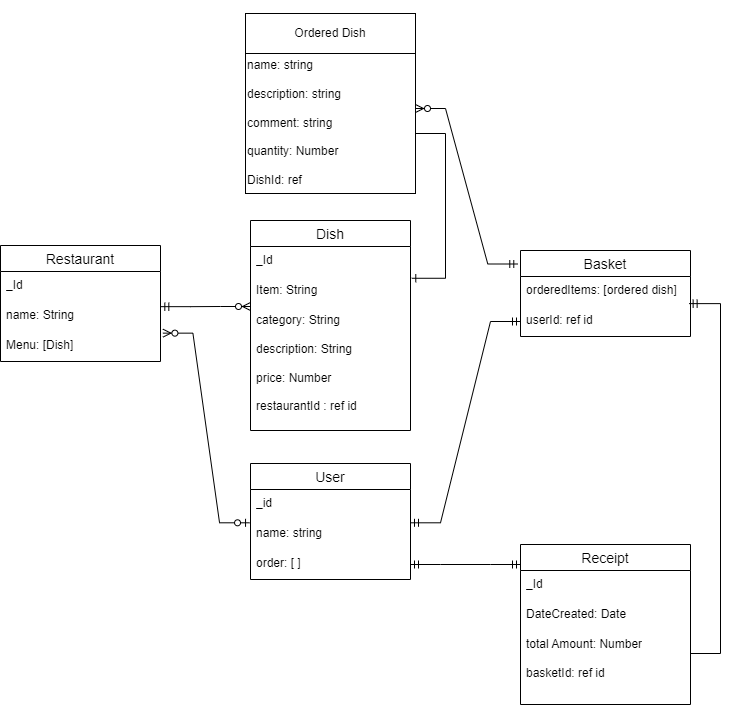

The diagram above was exported from draw.io. Its source (the exported page's mxGraphModel, read from the mxfile embedded in the PNG):
<mxGraphModel dx="1034" dy="1546" grid="1" gridSize="10" guides="1" tooltips="1" connect="1" arrows="1" fold="1" page="1" pageScale="1" pageWidth="850" pageHeight="1100" math="0" shadow="0">
  <root>
    <mxCell id="0" />
    <mxCell id="1" parent="0" />
    <mxCell id="XBK3E-HMKGVxv6KzdBeg-1" value="Restaurant" style="swimlane;fontStyle=0;childLayout=stackLayout;horizontal=1;startSize=26;horizontalStack=0;resizeParent=1;resizeParentMax=0;resizeLast=0;collapsible=1;marginBottom=0;align=center;fontSize=14;" parent="1" vertex="1">
      <mxGeometry x="220" y="142" width="160" height="116" as="geometry" />
    </mxCell>
    <mxCell id="XBK3E-HMKGVxv6KzdBeg-2" value="_Id" style="text;strokeColor=none;fillColor=none;spacingLeft=4;spacingRight=4;overflow=hidden;rotatable=0;points=[[0,0.5],[1,0.5]];portConstraint=eastwest;fontSize=12;whiteSpace=wrap;html=1;" parent="XBK3E-HMKGVxv6KzdBeg-1" vertex="1">
      <mxGeometry y="26" width="160" height="30" as="geometry" />
    </mxCell>
    <mxCell id="XBK3E-HMKGVxv6KzdBeg-3" value="name: String" style="text;strokeColor=none;fillColor=none;spacingLeft=4;spacingRight=4;overflow=hidden;rotatable=0;points=[[0,0.5],[1,0.5]];portConstraint=eastwest;fontSize=12;whiteSpace=wrap;html=1;" parent="XBK3E-HMKGVxv6KzdBeg-1" vertex="1">
      <mxGeometry y="56" width="160" height="30" as="geometry" />
    </mxCell>
    <mxCell id="XBK3E-HMKGVxv6KzdBeg-4" value="Menu: [Dish]" style="text;strokeColor=none;fillColor=none;spacingLeft=4;spacingRight=4;overflow=hidden;rotatable=0;points=[[0,0.5],[1,0.5]];portConstraint=eastwest;fontSize=12;whiteSpace=wrap;html=1;" parent="XBK3E-HMKGVxv6KzdBeg-1" vertex="1">
      <mxGeometry y="86" width="160" height="30" as="geometry" />
    </mxCell>
    <mxCell id="XBK3E-HMKGVxv6KzdBeg-5" value="Basket" style="swimlane;fontStyle=0;childLayout=stackLayout;horizontal=1;startSize=26;horizontalStack=0;resizeParent=1;resizeParentMax=0;resizeLast=0;collapsible=1;marginBottom=0;align=center;fontSize=14;" parent="1" vertex="1">
      <mxGeometry x="740" y="147" width="170" height="86" as="geometry" />
    </mxCell>
    <mxCell id="XBK3E-HMKGVxv6KzdBeg-6" value="orderedItems: [ordered dish]" style="text;strokeColor=none;fillColor=none;spacingLeft=4;spacingRight=4;overflow=hidden;rotatable=0;points=[[0,0.5],[1,0.5]];portConstraint=eastwest;fontSize=12;whiteSpace=wrap;html=1;" parent="XBK3E-HMKGVxv6KzdBeg-5" vertex="1">
      <mxGeometry y="26" width="170" height="30" as="geometry" />
    </mxCell>
    <mxCell id="XBK3E-HMKGVxv6KzdBeg-7" value="userId: ref id" style="text;strokeColor=none;fillColor=none;spacingLeft=4;spacingRight=4;overflow=hidden;rotatable=0;points=[[0,0.5],[1,0.5]];portConstraint=eastwest;fontSize=12;whiteSpace=wrap;html=1;" parent="XBK3E-HMKGVxv6KzdBeg-5" vertex="1">
      <mxGeometry y="56" width="170" height="30" as="geometry" />
    </mxCell>
    <mxCell id="XBK3E-HMKGVxv6KzdBeg-9" value="User" style="swimlane;fontStyle=0;childLayout=stackLayout;horizontal=1;startSize=26;horizontalStack=0;resizeParent=1;resizeParentMax=0;resizeLast=0;collapsible=1;marginBottom=0;align=center;fontSize=14;" parent="1" vertex="1">
      <mxGeometry x="470" y="360" width="160" height="116" as="geometry" />
    </mxCell>
    <mxCell id="XBK3E-HMKGVxv6KzdBeg-10" value="_id" style="text;strokeColor=none;fillColor=none;spacingLeft=4;spacingRight=4;overflow=hidden;rotatable=0;points=[[0,0.5],[1,0.5]];portConstraint=eastwest;fontSize=12;whiteSpace=wrap;html=1;" parent="XBK3E-HMKGVxv6KzdBeg-9" vertex="1">
      <mxGeometry y="26" width="160" height="30" as="geometry" />
    </mxCell>
    <mxCell id="XBK3E-HMKGVxv6KzdBeg-11" value="name: string&amp;nbsp;" style="text;strokeColor=none;fillColor=none;spacingLeft=4;spacingRight=4;overflow=hidden;rotatable=0;points=[[0,0.5],[1,0.5]];portConstraint=eastwest;fontSize=12;whiteSpace=wrap;html=1;" parent="XBK3E-HMKGVxv6KzdBeg-9" vertex="1">
      <mxGeometry y="56" width="160" height="30" as="geometry" />
    </mxCell>
    <mxCell id="XBK3E-HMKGVxv6KzdBeg-12" value="order: [ ]" style="text;strokeColor=none;fillColor=none;spacingLeft=4;spacingRight=4;overflow=hidden;rotatable=0;points=[[0,0.5],[1,0.5]];portConstraint=eastwest;fontSize=12;whiteSpace=wrap;html=1;" parent="XBK3E-HMKGVxv6KzdBeg-9" vertex="1">
      <mxGeometry y="86" width="160" height="30" as="geometry" />
    </mxCell>
    <mxCell id="XBK3E-HMKGVxv6KzdBeg-13" value="" style="edgeStyle=entityRelationEdgeStyle;fontSize=12;html=1;endArrow=ERmandOne;startArrow=ERmandOne;rounded=0;exitX=1;exitY=0.11;exitDx=0;exitDy=0;exitPerimeter=0;" parent="1" source="XBK3E-HMKGVxv6KzdBeg-11" target="XBK3E-HMKGVxv6KzdBeg-7" edge="1">
      <mxGeometry width="100" height="100" relative="1" as="geometry">
        <mxPoint x="1030" y="300" as="sourcePoint" />
        <mxPoint x="1070" y="260" as="targetPoint" />
        <Array as="points">
          <mxPoint x="940" y="280" />
          <mxPoint x="900" y="280" />
          <mxPoint x="1000" y="280" />
        </Array>
      </mxGeometry>
    </mxCell>
    <mxCell id="lMpmnnFyrLG7ZNWy-XC5-1" value="Dish" style="swimlane;fontStyle=0;childLayout=stackLayout;horizontal=1;startSize=26;horizontalStack=0;resizeParent=1;resizeParentMax=0;resizeLast=0;collapsible=1;marginBottom=0;align=center;fontSize=14;" parent="1" vertex="1">
      <mxGeometry x="470" y="117" width="160" height="210" as="geometry" />
    </mxCell>
    <mxCell id="lMpmnnFyrLG7ZNWy-XC5-2" value="_Id" style="text;strokeColor=none;fillColor=none;spacingLeft=4;spacingRight=4;overflow=hidden;rotatable=0;points=[[0,0.5],[1,0.5]];portConstraint=eastwest;fontSize=12;whiteSpace=wrap;html=1;" parent="lMpmnnFyrLG7ZNWy-XC5-1" vertex="1">
      <mxGeometry y="26" width="160" height="30" as="geometry" />
    </mxCell>
    <mxCell id="lMpmnnFyrLG7ZNWy-XC5-3" value="Item: String" style="text;strokeColor=none;fillColor=none;spacingLeft=4;spacingRight=4;overflow=hidden;rotatable=0;points=[[0,0.5],[1,0.5]];portConstraint=eastwest;fontSize=12;whiteSpace=wrap;html=1;" parent="lMpmnnFyrLG7ZNWy-XC5-1" vertex="1">
      <mxGeometry y="56" width="160" height="30" as="geometry" />
    </mxCell>
    <mxCell id="lMpmnnFyrLG7ZNWy-XC5-4" value="category: String&lt;div&gt;&lt;br&gt;&lt;/div&gt;&lt;div&gt;description: String&lt;/div&gt;&lt;div&gt;&lt;br&gt;&lt;/div&gt;&lt;div&gt;price: Number&lt;/div&gt;&lt;div&gt;&lt;br&gt;&lt;/div&gt;&lt;div&gt;restaurantId : ref id&lt;/div&gt;" style="text;strokeColor=none;fillColor=none;spacingLeft=4;spacingRight=4;overflow=hidden;rotatable=0;points=[[0,0.5],[1,0.5]];portConstraint=eastwest;fontSize=12;whiteSpace=wrap;html=1;" parent="lMpmnnFyrLG7ZNWy-XC5-1" vertex="1">
      <mxGeometry y="86" width="160" height="124" as="geometry" />
    </mxCell>
    <mxCell id="lMpmnnFyrLG7ZNWy-XC5-5" value="Receipt" style="swimlane;fontStyle=0;childLayout=stackLayout;horizontal=1;startSize=26;horizontalStack=0;resizeParent=1;resizeParentMax=0;resizeLast=0;collapsible=1;marginBottom=0;align=center;fontSize=14;" parent="1" vertex="1">
      <mxGeometry x="740" y="441" width="170" height="160" as="geometry" />
    </mxCell>
    <mxCell id="lMpmnnFyrLG7ZNWy-XC5-6" value="_Id" style="text;strokeColor=none;fillColor=none;spacingLeft=4;spacingRight=4;overflow=hidden;rotatable=0;points=[[0,0.5],[1,0.5]];portConstraint=eastwest;fontSize=12;whiteSpace=wrap;html=1;" parent="lMpmnnFyrLG7ZNWy-XC5-5" vertex="1">
      <mxGeometry y="26" width="170" height="30" as="geometry" />
    </mxCell>
    <mxCell id="lMpmnnFyrLG7ZNWy-XC5-7" value="DateCreated: Date" style="text;strokeColor=none;fillColor=none;spacingLeft=4;spacingRight=4;overflow=hidden;rotatable=0;points=[[0,0.5],[1,0.5]];portConstraint=eastwest;fontSize=12;whiteSpace=wrap;html=1;" parent="lMpmnnFyrLG7ZNWy-XC5-5" vertex="1">
      <mxGeometry y="56" width="170" height="30" as="geometry" />
    </mxCell>
    <mxCell id="lMpmnnFyrLG7ZNWy-XC5-8" value="&lt;div&gt;total Amount: Number&lt;/div&gt;&lt;div&gt;&lt;br&gt;&lt;/div&gt;&lt;div&gt;basketId: ref id&lt;/div&gt;" style="text;strokeColor=none;fillColor=none;spacingLeft=4;spacingRight=4;overflow=hidden;rotatable=0;points=[[0,0.5],[1,0.5]];portConstraint=eastwest;fontSize=12;whiteSpace=wrap;html=1;" parent="lMpmnnFyrLG7ZNWy-XC5-5" vertex="1">
      <mxGeometry y="86" width="170" height="74" as="geometry" />
    </mxCell>
    <mxCell id="lMpmnnFyrLG7ZNWy-XC5-9" value="" style="edgeStyle=entityRelationEdgeStyle;fontSize=12;html=1;endArrow=ERzeroToMany;startArrow=ERmandOne;rounded=0;exitX=1.002;exitY=0.172;exitDx=0;exitDy=0;exitPerimeter=0;" parent="1" source="XBK3E-HMKGVxv6KzdBeg-3" edge="1">
      <mxGeometry width="100" height="100" relative="1" as="geometry">
        <mxPoint x="250" y="240" as="sourcePoint" />
        <mxPoint x="470" y="203" as="targetPoint" />
      </mxGeometry>
    </mxCell>
    <mxCell id="UE8Lb1SjOzwQXNFc3bTQ-3" value="&lt;div&gt;&lt;br&gt;&lt;/div&gt;&lt;div&gt;&lt;br&gt;&lt;/div&gt;&lt;div&gt;&lt;br&gt;&lt;/div&gt;&lt;div&gt;&lt;br&gt;&lt;/div&gt;name: string&lt;div&gt;&lt;br&gt;&lt;div&gt;description: string&lt;/div&gt;&lt;div&gt;&lt;br&gt;&lt;/div&gt;&lt;div&gt;comment: string&lt;font color=&quot;#ff0000&quot;&gt;&amp;nbsp;&lt;/font&gt;&lt;/div&gt;&lt;div&gt;&lt;br&gt;&lt;/div&gt;&lt;div&gt;quantity: Number&lt;/div&gt;&lt;div&gt;&lt;br&gt;&lt;/div&gt;&lt;div&gt;DishId: ref&lt;/div&gt;&lt;div&gt;&lt;br&gt;&lt;/div&gt;&lt;div&gt;&lt;br&gt;&lt;/div&gt;&lt;/div&gt;" style="whiteSpace=wrap;html=1;aspect=fixed;align=left;" parent="1" vertex="1">
      <mxGeometry x="465" y="-80" width="170" height="170" as="geometry" />
    </mxCell>
    <mxCell id="UE8Lb1SjOzwQXNFc3bTQ-4" value="Ordered Dish" style="rounded=0;whiteSpace=wrap;html=1;" parent="1" vertex="1">
      <mxGeometry x="465" y="-90" width="170" height="40" as="geometry" />
    </mxCell>
    <mxCell id="lMpmnnFyrLG7ZNWy-XC5-10" value="" style="edgeStyle=entityRelationEdgeStyle;fontSize=12;html=1;endArrow=ERzeroToMany;startArrow=ERmandOne;rounded=0;exitX=-0.016;exitY=0.157;exitDx=0;exitDy=0;entryX=1;entryY=0.5;entryDx=0;entryDy=0;exitPerimeter=0;" parent="1" source="XBK3E-HMKGVxv6KzdBeg-5" target="UE8Lb1SjOzwQXNFc3bTQ-3" edge="1">
      <mxGeometry width="100" height="100" relative="1" as="geometry">
        <mxPoint x="730" y="80" as="sourcePoint" />
        <mxPoint x="620" y="80" as="targetPoint" />
        <Array as="points">
          <mxPoint x="1117.6" y="44" />
          <mxPoint x="810" y="-28" />
          <mxPoint x="1060" y="-8" />
          <mxPoint x="1090" y="-8" />
          <mxPoint x="927.6" y="94" />
        </Array>
      </mxGeometry>
    </mxCell>
    <mxCell id="WrOt9DMY4W1Ru9SSwaZf-6" value="" style="edgeStyle=entityRelationEdgeStyle;fontSize=12;html=1;endArrow=ERmandOne;startArrow=ERmandOne;rounded=0;exitX=0;exitY=0.125;exitDx=0;exitDy=0;entryX=1;entryY=0.5;entryDx=0;entryDy=0;exitPerimeter=0;" parent="1" source="lMpmnnFyrLG7ZNWy-XC5-5" target="XBK3E-HMKGVxv6KzdBeg-12" edge="1">
      <mxGeometry width="100" height="100" relative="1" as="geometry">
        <mxPoint x="900" y="563" as="sourcePoint" />
        <mxPoint x="960" y="400" as="targetPoint" />
        <Array as="points">
          <mxPoint x="940" y="462" />
          <mxPoint x="900" y="462" />
          <mxPoint x="1000" y="462" />
          <mxPoint x="920" y="440" />
        </Array>
      </mxGeometry>
    </mxCell>
    <mxCell id="lMpmnnFyrLG7ZNWy-XC5-17" value="" style="edgeStyle=entityRelationEdgeStyle;fontSize=12;html=1;endArrow=ERzeroToMany;startArrow=ERzeroToOne;rounded=0;exitX=-0.006;exitY=0.11;exitDx=0;exitDy=0;entryX=1.015;entryY=0.055;entryDx=0;entryDy=0;entryPerimeter=0;exitPerimeter=0;" parent="1" source="XBK3E-HMKGVxv6KzdBeg-11" target="XBK3E-HMKGVxv6KzdBeg-4" edge="1">
      <mxGeometry width="100" height="100" relative="1" as="geometry">
        <mxPoint x="200" y="610" as="sourcePoint" />
        <mxPoint x="330" y="230" as="targetPoint" />
      </mxGeometry>
    </mxCell>
    <mxCell id="lMpmnnFyrLG7ZNWy-XC5-18" value="" style="edgeStyle=entityRelationEdgeStyle;fontSize=12;html=1;endArrow=ERone;endFill=1;rounded=0;exitX=1;exitY=0.5;exitDx=0;exitDy=0;entryX=1.008;entryY=0.059;entryDx=0;entryDy=0;entryPerimeter=0;" parent="1" target="lMpmnnFyrLG7ZNWy-XC5-3" edge="1">
      <mxGeometry width="100" height="100" relative="1" as="geometry">
        <mxPoint x="635" y="30" as="sourcePoint" />
        <mxPoint x="695" y="111.5" as="targetPoint" />
        <Array as="points">
          <mxPoint x="475" y="251.5" />
          <mxPoint x="645" y="91.5" />
          <mxPoint x="525" y="211.5" />
        </Array>
      </mxGeometry>
    </mxCell>
    <mxCell id="lMpmnnFyrLG7ZNWy-XC5-19" value="" style="edgeStyle=entityRelationEdgeStyle;fontSize=12;html=1;endArrow=ERmandOne;rounded=0;entryX=0.992;entryY=-0.096;entryDx=0;entryDy=0;entryPerimeter=0;" parent="1" target="XBK3E-HMKGVxv6KzdBeg-7" edge="1">
      <mxGeometry width="100" height="100" relative="1" as="geometry">
        <mxPoint x="910" y="550" as="sourcePoint" />
        <mxPoint x="860" y="290" as="targetPoint" />
      </mxGeometry>
    </mxCell>
  </root>
</mxGraphModel>